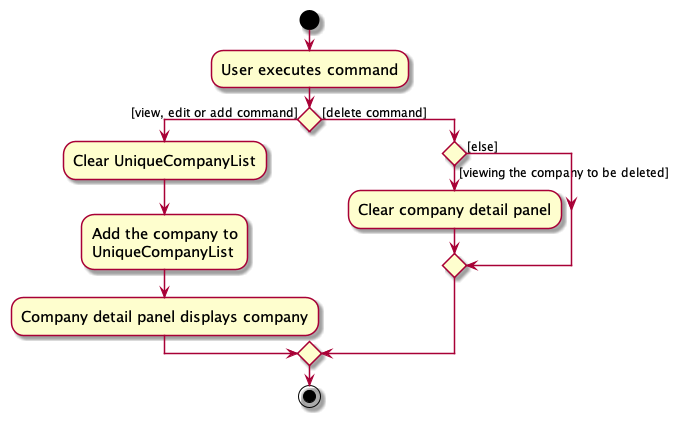

The diagram above was rendered by PlantUML. Its source (embedded in the PNG):
@startuml
skin rose
skinparam ActivityFontSize 15
skinparam ArrowFontSize 12
start
:User executes command;

'Since the beta syntax does not support placing the condition outside the
'diamond we place it as the true branch instead.

if () then ([view, edit or add command])
    :Clear UniqueCompanyList;
    :Add the company to
    UniqueCompanyList;
    :Company detail panel displays company;
else ([delete command])
    if () then ([viewing the company to be deleted])
        :Clear company detail panel;
    else ([else])
    endif

endif
stop
@enduml